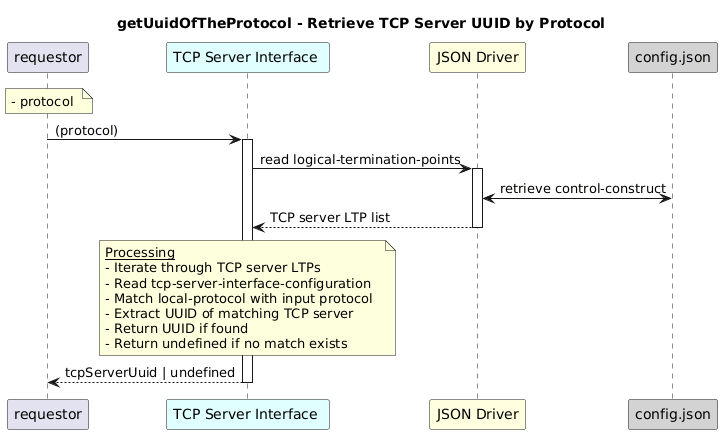

The diagram above was rendered by PlantUML. Its source (embedded in the PNG):
@startuml
skinparam responseMessageBelowArrow true

title
getUuidOfTheProtocol - Retrieve TCP Server UUID by Protocol
end title

participant "requestor" as requestor
participant "TCP Server Interface " as tsr #LightCyan
participant "JSON Driver" as jd #LightYellow
participant "config.json" as cfg #LightGrey

note over requestor
  - protocol 
end note

requestor -> tsr: (protocol)
activate tsr

tsr -> jd: read logical-termination-points
activate jd

jd <-> cfg: retrieve control-construct

jd --> tsr: TCP server LTP list
deactivate jd

note over tsr
  <u>Processing</u>
  - Iterate through TCP server LTPs  
  - Read tcp-server-interface-configuration  
  - Match local-protocol with input protocol  
  - Extract UUID of matching TCP server  
  - Return UUID if found  
  - Return undefined if no match exists
end note

tsr --> requestor: tcpServerUuid | undefined
deactivate tsr
@enduml